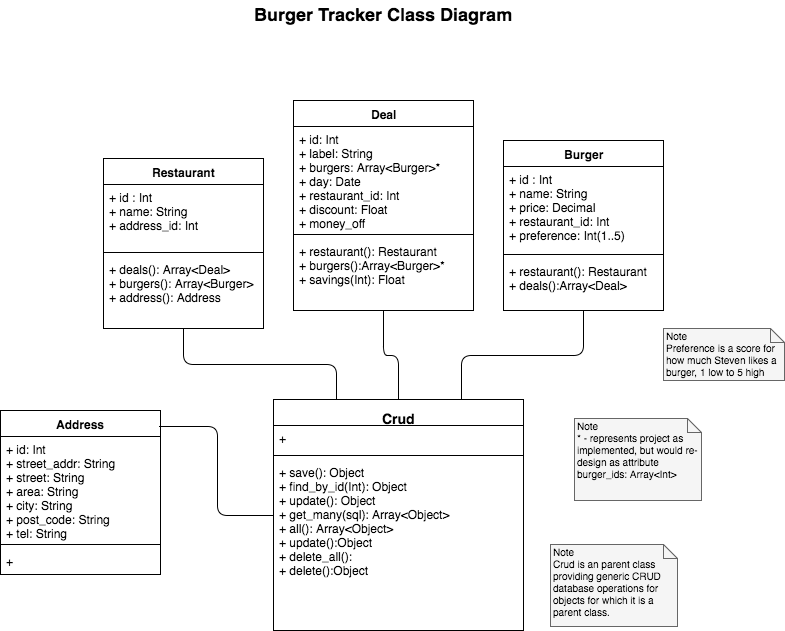

The diagram above was exported from draw.io. Its source (the exported page's mxGraphModel, read from the mxfile embedded in the PNG):
<mxGraphModel dx="790" dy="615" grid="1" gridSize="10" guides="1" tooltips="1" connect="1" arrows="1" fold="1" page="1" pageScale="1" pageWidth="826" pageHeight="1169" background="#ffffff" math="0" shadow="0">
  <root>
    <mxCell id="0" />
    <mxCell id="1" parent="0" />
    <mxCell id="6" value="Burger" style="swimlane;html=1;fontStyle=1;align=center;verticalAlign=top;childLayout=stackLayout;horizontal=1;startSize=26;horizontalStack=0;resizeParent=1;resizeLast=0;collapsible=1;marginBottom=0;swimlaneFillColor=#ffffff;" parent="1" vertex="1">
      <mxGeometry x="533" y="160" width="160" height="170" as="geometry">
        <mxRectangle x="420" y="54" width="70" height="26" as="alternateBounds" />
      </mxGeometry>
    </mxCell>
    <mxCell id="7" value="&lt;div&gt;+ id : Int&lt;/div&gt;+ name: String&lt;div&gt;+ price: Decimal&lt;/div&gt;&lt;div&gt;+ restaurant_id: Int&lt;/div&gt;&lt;div&gt;+ preference: Int(1..5)&lt;/div&gt;" style="text;html=1;strokeColor=none;fillColor=none;align=left;verticalAlign=top;spacingLeft=4;spacingRight=4;whiteSpace=wrap;overflow=hidden;rotatable=0;points=[[0,0.5],[1,0.5]];portConstraint=eastwest;" parent="6" vertex="1">
      <mxGeometry y="26" width="160" height="84" as="geometry" />
    </mxCell>
    <mxCell id="8" value="" style="line;html=1;strokeWidth=1;fillColor=none;align=left;verticalAlign=middle;spacingTop=-1;spacingLeft=3;spacingRight=3;rotatable=0;labelPosition=right;points=[];portConstraint=eastwest;" parent="6" vertex="1">
      <mxGeometry y="110" width="160" height="8" as="geometry" />
    </mxCell>
    <mxCell id="9" value="+ restaurant(): Restaurant&lt;div&gt;+ deals():Array&amp;lt;Deal&amp;gt;&lt;/div&gt;" style="text;html=1;strokeColor=none;fillColor=none;align=left;verticalAlign=top;spacingLeft=4;spacingRight=4;whiteSpace=wrap;overflow=hidden;rotatable=0;points=[[0,0.5],[1,0.5]];portConstraint=eastwest;" parent="6" vertex="1">
      <mxGeometry y="118" width="160" height="52" as="geometry" />
    </mxCell>
    <mxCell id="2" value="Restaurant" style="swimlane;html=1;fontStyle=1;align=center;verticalAlign=top;childLayout=stackLayout;horizontal=1;startSize=26;horizontalStack=0;resizeParent=1;resizeLast=0;collapsible=1;marginBottom=0;swimlaneFillColor=#ffffff;" parent="1" vertex="1">
      <mxGeometry x="133" y="178" width="160" height="170" as="geometry" />
    </mxCell>
    <mxCell id="3" value="+ id : Int&lt;div&gt;+&amp;nbsp;&lt;span&gt;name: String&lt;/span&gt;&lt;div&gt;+ address_id: Int&lt;/div&gt;&lt;/div&gt;" style="text;html=1;strokeColor=none;fillColor=none;align=left;verticalAlign=top;spacingLeft=4;spacingRight=4;whiteSpace=wrap;overflow=hidden;rotatable=0;points=[[0,0.5],[1,0.5]];portConstraint=eastwest;" parent="2" vertex="1">
      <mxGeometry y="26" width="160" height="64" as="geometry" />
    </mxCell>
    <mxCell id="4" value="" style="line;html=1;strokeWidth=1;fillColor=none;align=left;verticalAlign=middle;spacingTop=-1;spacingLeft=3;spacingRight=3;rotatable=0;labelPosition=right;points=[];portConstraint=eastwest;" parent="2" vertex="1">
      <mxGeometry y="90" width="160" height="8" as="geometry" />
    </mxCell>
    <mxCell id="5" value="+ deals(): Array&amp;lt;Deal&amp;gt;&lt;div&gt;+ burgers(): Array&amp;lt;Burger&amp;gt;&lt;/div&gt;&lt;div&gt;+ address(): Address&lt;/div&gt;" style="text;html=1;strokeColor=none;fillColor=none;align=left;verticalAlign=top;spacingLeft=4;spacingRight=4;whiteSpace=wrap;overflow=hidden;rotatable=0;points=[[0,0.5],[1,0.5]];portConstraint=eastwest;" parent="2" vertex="1">
      <mxGeometry y="98" width="160" height="72" as="geometry" />
    </mxCell>
    <mxCell id="11" value="Deal" style="swimlane;html=1;fontStyle=1;align=center;verticalAlign=top;childLayout=stackLayout;horizontal=1;startSize=26;horizontalStack=0;resizeParent=1;resizeLast=0;collapsible=1;marginBottom=0;swimlaneFillColor=#ffffff;" parent="1" vertex="1">
      <mxGeometry x="323" y="120" width="180" height="210" as="geometry">
        <mxRectangle x="210" y="48" width="60" height="26" as="alternateBounds" />
      </mxGeometry>
    </mxCell>
    <mxCell id="12" value="+ id: Int&lt;div&gt;+ label: String&lt;/div&gt;&lt;div&gt;+ burgers: Array&amp;lt;Burger&amp;gt;*&lt;br&gt;&lt;div&gt;+ day: Date&lt;/div&gt;&lt;/div&gt;&lt;div&gt;+ restaurant_id: Int&lt;/div&gt;&lt;div&gt;+ discount: Float&lt;/div&gt;&lt;div&gt;+ money_off&lt;/div&gt;" style="text;html=1;strokeColor=none;fillColor=none;align=left;verticalAlign=top;spacingLeft=4;spacingRight=4;whiteSpace=wrap;overflow=hidden;rotatable=0;points=[[0,0.5],[1,0.5]];portConstraint=eastwest;" parent="11" vertex="1">
      <mxGeometry y="26" width="180" height="104" as="geometry" />
    </mxCell>
    <mxCell id="13" value="" style="line;html=1;strokeWidth=1;fillColor=none;align=left;verticalAlign=middle;spacingTop=-1;spacingLeft=3;spacingRight=3;rotatable=0;labelPosition=right;points=[];portConstraint=eastwest;" parent="11" vertex="1">
      <mxGeometry y="130" width="180" height="8" as="geometry" />
    </mxCell>
    <mxCell id="14" value="+ restaurant(): Restaurant&lt;div&gt;+ burgers():Array&amp;lt;Burger&amp;gt;*&lt;/div&gt;&lt;div&gt;+ savings(Int): Float&lt;/div&gt;" style="text;html=1;strokeColor=none;fillColor=none;align=left;verticalAlign=top;spacingLeft=4;spacingRight=4;whiteSpace=wrap;overflow=hidden;rotatable=0;points=[[0,0.5],[1,0.5]];portConstraint=eastwest;" parent="11" vertex="1">
      <mxGeometry y="138" width="180" height="72" as="geometry" />
    </mxCell>
    <mxCell id="15" value="&lt;div&gt;&lt;span style=&quot;font-size: 14px&quot;&gt;Crud&lt;/span&gt;&lt;/div&gt;" style="swimlane;html=1;fontStyle=1;align=center;verticalAlign=top;childLayout=stackLayout;horizontal=1;startSize=26;horizontalStack=0;resizeParent=1;resizeLast=0;collapsible=1;marginBottom=0;swimlaneFillColor=#ffffff;fontSize=18;" parent="1" vertex="1">
      <mxGeometry x="303" y="419" width="250" height="231" as="geometry">
        <mxRectangle x="303" y="419" width="70" height="30" as="alternateBounds" />
      </mxGeometry>
    </mxCell>
    <mxCell id="16" value="+" style="text;html=1;strokeColor=none;fillColor=none;align=left;verticalAlign=top;spacingLeft=4;spacingRight=4;whiteSpace=wrap;overflow=hidden;rotatable=0;points=[[0,0.5],[1,0.5]];portConstraint=eastwest;" parent="15" vertex="1">
      <mxGeometry y="26" width="250" height="26" as="geometry" />
    </mxCell>
    <mxCell id="17" value="" style="line;html=1;strokeWidth=1;fillColor=none;align=left;verticalAlign=middle;spacingTop=-1;spacingLeft=3;spacingRight=3;rotatable=0;labelPosition=right;points=[];portConstraint=eastwest;" parent="15" vertex="1">
      <mxGeometry y="52" width="250" height="8" as="geometry" />
    </mxCell>
    <mxCell id="18" value="+ save(): Object&lt;div&gt;+ find_by_id(Int): Object&lt;br&gt;&lt;div&gt;+ update(): Object&lt;/div&gt;&lt;div&gt;+ get_many(sql): Array&amp;lt;Object&amp;gt;&lt;/div&gt;&lt;div&gt;+ all(): Array&amp;lt;Object&amp;gt;&lt;/div&gt;&lt;div&gt;+ update():Object&lt;/div&gt;&lt;div&gt;+ delete_all():&lt;/div&gt;&lt;div&gt;+ delete():Object&lt;/div&gt;&lt;div&gt;&lt;br&gt;&lt;/div&gt;&lt;div&gt;&lt;br&gt;&lt;/div&gt;&lt;/div&gt;" style="text;html=1;strokeColor=none;fillColor=none;align=left;verticalAlign=top;spacingLeft=4;spacingRight=4;whiteSpace=wrap;overflow=hidden;rotatable=0;points=[[0,0.5],[1,0.5]];portConstraint=eastwest;" parent="15" vertex="1">
      <mxGeometry y="60" width="250" height="160" as="geometry" />
    </mxCell>
    <mxCell id="23" value="" style="endArrow=none;html=1;edgeStyle=orthogonalEdgeStyle;entryX=0.5;entryY=1;exitX=0.25;exitY=0;" parent="1" source="15" target="2" edge="1">
      <mxGeometry relative="1" as="geometry">
        <mxPoint x="133" y="666" as="sourcePoint" />
        <mxPoint x="293" y="666" as="targetPoint" />
      </mxGeometry>
    </mxCell>
    <mxCell id="24" value="" style="resizable=0;html=1;align=left;verticalAlign=bottom;labelBackgroundColor=#ffffff;fontSize=10;" parent="23" connectable="0" vertex="1">
      <mxGeometry x="-1" relative="1" as="geometry" />
    </mxCell>
    <mxCell id="26" value="" style="endArrow=none;html=1;edgeStyle=orthogonalEdgeStyle;exitX=0.5;exitY=0;entryX=0.5;entryY=1;" parent="1" source="15" target="11" edge="1">
      <mxGeometry x="223" y="338" as="geometry">
        <mxPoint x="376" y="429" as="sourcePoint" />
        <mxPoint x="403" y="336" as="targetPoint" />
      </mxGeometry>
    </mxCell>
    <mxCell id="29" value="" style="endArrow=none;html=1;edgeStyle=orthogonalEdgeStyle;exitX=0.75;exitY=0;entryX=0.5;entryY=1;" parent="1" source="15" target="6" edge="1">
      <mxGeometry x="233" y="348" as="geometry">
        <mxPoint x="438" y="429" as="sourcePoint" />
        <mxPoint x="468" y="194" as="targetPoint" />
      </mxGeometry>
    </mxCell>
    <mxCell id="33" value="Burger Tracker Class Diagram" style="text;html=1;align=center;fontStyle=1;verticalAlign=middle;spacingLeft=3;spacingRight=3;strokeColor=none;rotatable=0;points=[[0,0.5],[1,0.5]];portConstraint=eastwest;fontSize=18;" parent="1" vertex="1">
      <mxGeometry x="373" y="20" width="80" height="26" as="geometry" />
    </mxCell>
    <mxCell id="34" value="Note&lt;div&gt;Crud is an parent class providing generic CRUD database operations for objects for which it is a parent class.&lt;/div&gt;" style="shape=note;whiteSpace=wrap;html=1;size=14;verticalAlign=top;align=left;spacingTop=-6;fontSize=10;fillColor=#f5f5f5;strokeColor=#666666;" parent="1" vertex="1">
      <mxGeometry x="580" y="564" width="127" height="82" as="geometry" />
    </mxCell>
    <mxCell id="35" value="Address" style="swimlane;html=1;fontStyle=1;align=center;verticalAlign=top;childLayout=stackLayout;horizontal=1;startSize=26;horizontalStack=0;resizeParent=1;resizeLast=0;collapsible=1;marginBottom=0;swimlaneFillColor=#ffffff;" parent="1" vertex="1">
      <mxGeometry x="30" y="430" width="160" height="164" as="geometry" />
    </mxCell>
    <mxCell id="36" value="+ id: Int&amp;nbsp;&lt;div&gt;+ street_addr: String&lt;div&gt;+ street: String&lt;/div&gt;&lt;div&gt;+ area: String&lt;/div&gt;&lt;div&gt;+ city: String&lt;/div&gt;&lt;div&gt;+ post_code: String&lt;/div&gt;&lt;div&gt;+ tel: String&lt;/div&gt;&lt;/div&gt;" style="text;html=1;strokeColor=none;fillColor=none;align=left;verticalAlign=top;spacingLeft=4;spacingRight=4;whiteSpace=wrap;overflow=hidden;rotatable=0;points=[[0,0.5],[1,0.5]];portConstraint=eastwest;" parent="35" vertex="1">
      <mxGeometry y="26" width="160" height="104" as="geometry" />
    </mxCell>
    <mxCell id="37" value="" style="line;html=1;strokeWidth=1;fillColor=none;align=left;verticalAlign=middle;spacingTop=-1;spacingLeft=3;spacingRight=3;rotatable=0;labelPosition=right;points=[];portConstraint=eastwest;" parent="35" vertex="1">
      <mxGeometry y="130" width="160" height="8" as="geometry" />
    </mxCell>
    <mxCell id="38" value="+" style="text;html=1;strokeColor=none;fillColor=none;align=left;verticalAlign=top;spacingLeft=4;spacingRight=4;whiteSpace=wrap;overflow=hidden;rotatable=0;points=[[0,0.5],[1,0.5]];portConstraint=eastwest;" parent="35" vertex="1">
      <mxGeometry y="138" width="160" height="26" as="geometry" />
    </mxCell>
    <mxCell id="39" value="" style="endArrow=none;html=1;edgeStyle=orthogonalEdgeStyle;exitX=0;exitY=0.5;entryX=0.994;entryY=0.095;entryPerimeter=0;" parent="1" source="15" target="35" edge="1">
      <mxGeometry x="199.6470588235295" y="417.82352941176475" as="geometry">
        <mxPoint x="230" y="570" as="sourcePoint" />
        <mxPoint x="193" y="436" as="targetPoint" />
      </mxGeometry>
    </mxCell>
    <mxCell id="46" value="Note&lt;div&gt;Preference is a score for how much Steven likes a burger, 1 low to 5 high&lt;/div&gt;" style="shape=note;whiteSpace=wrap;html=1;size=14;verticalAlign=top;align=left;spacingTop=-6;fontSize=10;fillColor=#f5f5f5;strokeColor=#666666;" parent="1" vertex="1">
      <mxGeometry x="693" y="348" width="121" height="52" as="geometry" />
    </mxCell>
    <mxCell id="47" value="Note&lt;div&gt;* - represents project as implemented, but would re-design as attribute burger_ids: Array&amp;lt;Int&amp;gt;&lt;/div&gt;" style="shape=note;whiteSpace=wrap;html=1;size=14;verticalAlign=top;align=left;spacingTop=-6;fontSize=10;fillColor=#f5f5f5;strokeColor=#666666;" parent="1" vertex="1">
      <mxGeometry x="604" y="438" width="127" height="82" as="geometry" />
    </mxCell>
  </root>
</mxGraphModel>